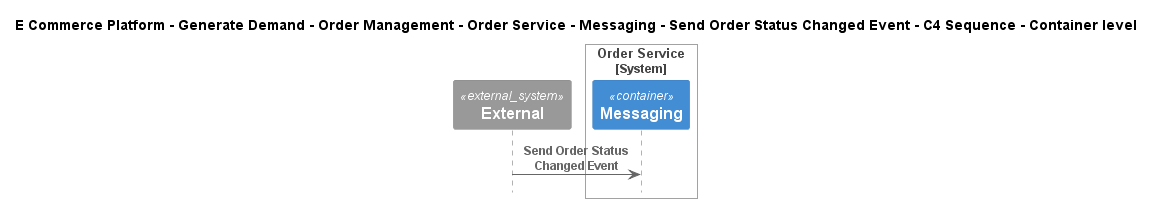

The diagram above was rendered by PlantUML. Its source (embedded in the PNG):
@startuml
!include ..\..\..\..\..\..\..\..\..\.c4s\C4_Sequence.puml

title E Commerce Platform - Generate Demand - Order Management - Order Service - Messaging - Send Order Status Changed Event - C4 Sequence - Container level

System_Ext(C4InterFlow.SoftwareSystems.ExternalSystem, "External", "")

System_Boundary(ECommercePlatform.GenerateDemand.OrderManagement.SoftwareSystems.OrderService, "Order Service")
    Container(ECommercePlatform.GenerateDemand.OrderManagement.SoftwareSystems.OrderService.Containers.Messaging, "Messaging", "", "")
Boundary_End()

Rel(C4InterFlow.SoftwareSystems.ExternalSystem, ECommercePlatform.GenerateDemand.OrderManagement.SoftwareSystems.OrderService.Containers.Messaging, "Send Order Status Changed Event")


@enduml